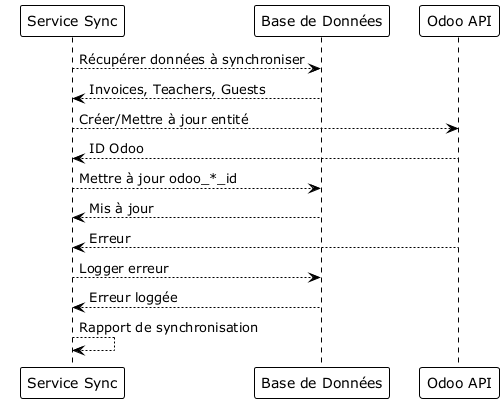

The diagram above was rendered by PlantUML. Its source (embedded in the PNG):
@startuml
!theme plain

participant "Service Sync" as SyncService
participant "Base de Données" as DB
participant "Odoo API" as Odoo

SyncService-->DB: Récupérer données à synchroniser
DB--->SyncService: Invoices, Teachers, Guests
SyncService-->Odoo: Créer/Mettre à jour entité
Odoo--->SyncService: ID Odoo
SyncService-->DB: Mettre à jour odoo_*_id
DB--->SyncService: Mis à jour
Odoo--->SyncService: Erreur
SyncService-->DB: Logger erreur
DB--->SyncService: Erreur loggée
SyncService-->SyncService: Rapport de synchronisation

@enduml